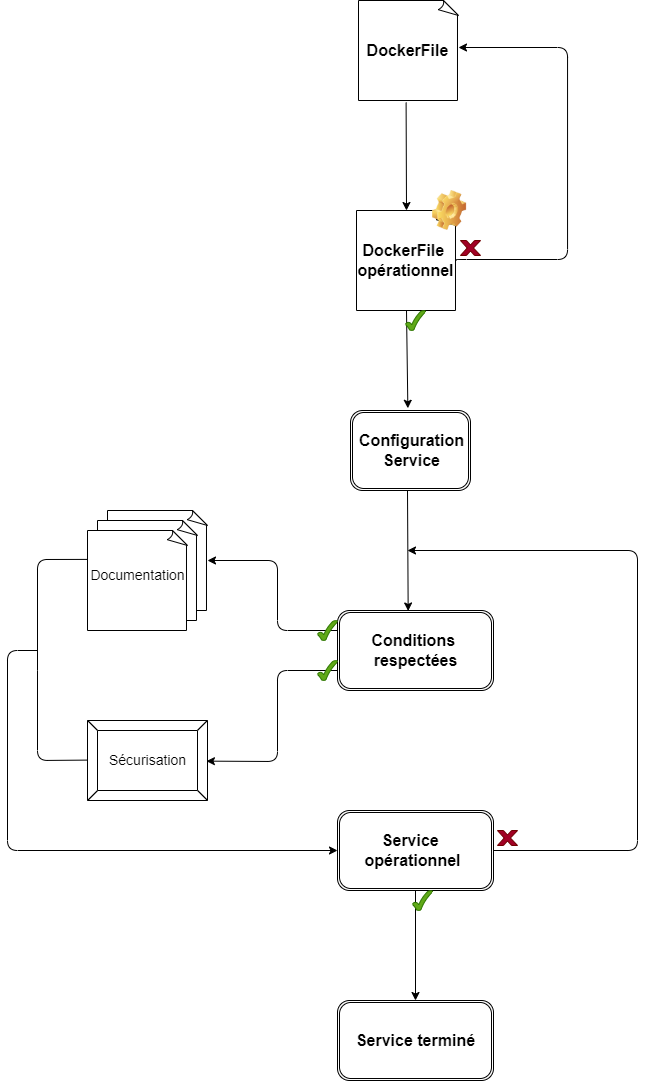

The diagram above was exported from draw.io. Its source (the exported page's mxGraphModel, read from the mxfile embedded in the PNG):
<mxGraphModel dx="1147" dy="867" grid="1" gridSize="10" guides="1" tooltips="1" connect="1" arrows="1" fold="1" page="1" pageScale="1" pageWidth="827" pageHeight="1169" math="0" shadow="0">
  <root>
    <mxCell id="0" />
    <mxCell id="1" parent="0" />
    <mxCell id="6" value="" style="whiteSpace=wrap;html=1;shape=mxgraph.basic.document" vertex="1" parent="1">
      <mxGeometry x="361" y="10" width="100" height="100" as="geometry" />
    </mxCell>
    <mxCell id="7" value="" style="whiteSpace=wrap;html=1;shape=mxgraph.basic.document" vertex="1" parent="1">
      <mxGeometry x="359" y="220" width="100" height="100" as="geometry" />
    </mxCell>
    <mxCell id="8" value="" style="shape=image;html=1;verticalLabelPosition=bottom;verticalAlign=top;imageAspect=1;aspect=fixed;image=img/clipart/Gear_128x128.png" vertex="1" parent="1">
      <mxGeometry x="435" y="200" width="34.1" height="40" as="geometry" />
    </mxCell>
    <mxCell id="9" value="" style="shape=ext;double=1;rounded=1;whiteSpace=wrap;html=1;" vertex="1" parent="1">
      <mxGeometry x="353" y="420" width="120" height="80" as="geometry" />
    </mxCell>
    <mxCell id="59" style="html=1;fontSize=16;exitX=-0.006;exitY=0.495;exitDx=0;exitDy=0;exitPerimeter=0;endArrow=none;endFill=0;" edge="1" parent="1" source="13">
      <mxGeometry relative="1" as="geometry">
        <mxPoint x="40" y="680" as="targetPoint" />
        <mxPoint x="80" y="770" as="sourcePoint" />
        <Array as="points">
          <mxPoint x="40" y="770" />
        </Array>
      </mxGeometry>
    </mxCell>
    <mxCell id="13" value="" style="labelPosition=center;verticalLabelPosition=middle;align=center;html=1;shape=mxgraph.basic.button;dx=10;" vertex="1" parent="1">
      <mxGeometry x="90" y="730" width="120" height="80" as="geometry" />
    </mxCell>
    <mxCell id="61" style="edgeStyle=none;html=1;fontSize=16;exitX=0.5;exitY=1;exitDx=0;exitDy=0;entryX=0.5;entryY=0;entryDx=0;entryDy=0;" edge="1" parent="1" source="14" target="32">
      <mxGeometry relative="1" as="geometry" />
    </mxCell>
    <mxCell id="62" style="edgeStyle=none;html=1;fontSize=16;exitX=1;exitY=0.5;exitDx=0;exitDy=0;" edge="1" parent="1" source="14">
      <mxGeometry relative="1" as="geometry">
        <mxPoint x="410" y="560" as="targetPoint" />
        <Array as="points">
          <mxPoint x="640" y="860" />
          <mxPoint x="640" y="560" />
        </Array>
      </mxGeometry>
    </mxCell>
    <mxCell id="14" value="" style="shape=ext;double=1;rounded=1;whiteSpace=wrap;html=1;" vertex="1" parent="1">
      <mxGeometry x="340" y="820" width="156" height="80" as="geometry" />
    </mxCell>
    <mxCell id="16" value="DockerFile" style="text;html=1;align=center;verticalAlign=middle;resizable=0;points=[];autosize=1;strokeColor=none;fillColor=none;fontStyle=1;fontSize=16;" vertex="1" parent="1">
      <mxGeometry x="360" y="50" width="100" height="20" as="geometry" />
    </mxCell>
    <mxCell id="17" value="&lt;b&gt;&lt;font style=&quot;font-size: 16px&quot;&gt;DockerFile &lt;/font&gt;&lt;/b&gt;&lt;br&gt;&lt;b&gt;&lt;font style=&quot;font-size: 16px&quot;&gt;opérationnel&lt;/font&gt;&lt;/b&gt;" style="text;html=1;align=center;verticalAlign=middle;resizable=0;points=[];autosize=1;strokeColor=none;fillColor=none;fontSize=16;" vertex="1" parent="1">
      <mxGeometry x="353" y="250" width="110" height="40" as="geometry" />
    </mxCell>
    <mxCell id="18" value="&lt;b style=&quot;font-size: 16px&quot;&gt;Configuration&lt;br&gt;Service&lt;/b&gt;" style="text;html=1;align=center;verticalAlign=middle;resizable=0;points=[];autosize=1;strokeColor=none;fillColor=none;fontSize=14;" vertex="1" parent="1">
      <mxGeometry x="354" y="440" width="120" height="40" as="geometry" />
    </mxCell>
    <mxCell id="23" value="" style="whiteSpace=wrap;html=1;shape=mxgraph.basic.document;fontSize=14;" vertex="1" parent="1">
      <mxGeometry x="110" y="520" width="100" height="100" as="geometry" />
    </mxCell>
    <mxCell id="24" value="" style="whiteSpace=wrap;html=1;shape=mxgraph.basic.document;fontSize=14;" vertex="1" parent="1">
      <mxGeometry x="100" y="530" width="100" height="100" as="geometry" />
    </mxCell>
    <mxCell id="25" value="" style="whiteSpace=wrap;html=1;shape=mxgraph.basic.document;fontSize=14;" vertex="1" parent="1">
      <mxGeometry x="90" y="540" width="100" height="100" as="geometry" />
    </mxCell>
    <mxCell id="58" style="edgeStyle=none;html=1;fontSize=16;entryX=0;entryY=0.5;entryDx=0;entryDy=0;" edge="1" parent="1" target="14">
      <mxGeometry relative="1" as="geometry">
        <mxPoint x="40" y="870" as="targetPoint" />
        <mxPoint x="40" y="660" as="sourcePoint" />
        <Array as="points">
          <mxPoint x="10" y="660" />
          <mxPoint x="10" y="860" />
        </Array>
      </mxGeometry>
    </mxCell>
    <mxCell id="60" style="edgeStyle=none;html=1;fontSize=16;exitX=0;exitY=0.289;exitDx=0;exitDy=0;exitPerimeter=0;endArrow=none;endFill=0;" edge="1" parent="1" source="25">
      <mxGeometry relative="1" as="geometry">
        <mxPoint x="40" y="680" as="targetPoint" />
        <mxPoint x="84" y="588" as="sourcePoint" />
        <Array as="points">
          <mxPoint x="40" y="569" />
        </Array>
      </mxGeometry>
    </mxCell>
    <mxCell id="26" value="Documentation" style="text;html=1;align=center;verticalAlign=middle;resizable=0;points=[];autosize=1;strokeColor=none;fillColor=none;fontSize=14;fontStyle=0" vertex="1" parent="1">
      <mxGeometry x="85" y="575" width="110" height="20" as="geometry" />
    </mxCell>
    <mxCell id="27" value="Sécurisation" style="text;html=1;align=center;verticalAlign=middle;resizable=0;points=[];autosize=1;strokeColor=none;fillColor=none;fontSize=14;" vertex="1" parent="1">
      <mxGeometry x="105" y="760" width="90" height="20" as="geometry" />
    </mxCell>
    <mxCell id="28" value="&lt;font style=&quot;font-size: 16px&quot;&gt;&lt;b&gt;Service &lt;br&gt;opérationnel&lt;/b&gt;&lt;/font&gt;" style="text;html=1;align=center;verticalAlign=middle;resizable=0;points=[];autosize=1;strokeColor=none;fillColor=none;fontSize=14;" vertex="1" parent="1">
      <mxGeometry x="360" y="840" width="110" height="40" as="geometry" />
    </mxCell>
    <mxCell id="56" style="edgeStyle=none;html=1;entryX=1;entryY=0.5;entryDx=0;entryDy=0;entryPerimeter=0;fontSize=16;exitX=0;exitY=0.25;exitDx=0;exitDy=0;" edge="1" parent="1" source="29" target="23">
      <mxGeometry relative="1" as="geometry">
        <Array as="points">
          <mxPoint x="280" y="640" />
          <mxPoint x="280" y="570" />
        </Array>
      </mxGeometry>
    </mxCell>
    <mxCell id="57" style="edgeStyle=none;html=1;entryX=0.991;entryY=0.508;entryDx=0;entryDy=0;entryPerimeter=0;fontSize=16;exitX=0;exitY=0.75;exitDx=0;exitDy=0;" edge="1" parent="1" source="29" target="13">
      <mxGeometry relative="1" as="geometry">
        <Array as="points">
          <mxPoint x="280" y="680" />
          <mxPoint x="280" y="771" />
        </Array>
      </mxGeometry>
    </mxCell>
    <mxCell id="29" value="" style="shape=ext;double=1;rounded=1;whiteSpace=wrap;html=1;" vertex="1" parent="1">
      <mxGeometry x="340" y="620" width="156" height="80" as="geometry" />
    </mxCell>
    <mxCell id="31" value="Conditions &lt;br&gt;respectées" style="text;html=1;align=center;verticalAlign=middle;resizable=0;points=[];autosize=1;strokeColor=none;fillColor=none;fontSize=16;fontStyle=1" vertex="1" parent="1">
      <mxGeometry x="368" y="640" width="100" height="40" as="geometry" />
    </mxCell>
    <mxCell id="32" value="" style="shape=ext;double=1;rounded=1;whiteSpace=wrap;html=1;" vertex="1" parent="1">
      <mxGeometry x="340" y="1010" width="156" height="80" as="geometry" />
    </mxCell>
    <mxCell id="33" value="&lt;b&gt;Service&amp;nbsp;&lt;/b&gt;&lt;b&gt;terminé&lt;/b&gt;" style="text;html=1;align=center;verticalAlign=middle;resizable=0;points=[];autosize=1;strokeColor=none;fillColor=none;fontSize=16;" vertex="1" parent="1">
      <mxGeometry x="353" y="1040" width="130" height="20" as="geometry" />
    </mxCell>
    <mxCell id="35" value="" style="endArrow=classic;html=1;fontSize=16;entryX=0.478;entryY=-0.028;entryDx=0;entryDy=0;exitX=0.5;exitY=1;exitDx=0;exitDy=0;exitPerimeter=0;entryPerimeter=0;" edge="1" parent="1" source="7" target="9">
      <mxGeometry relative="1" as="geometry">
        <mxPoint x="140" y="180" as="sourcePoint" />
        <mxPoint x="240" y="180" as="targetPoint" />
      </mxGeometry>
    </mxCell>
    <mxCell id="37" value="" style="edgeStyle=segmentEdgeStyle;endArrow=classic;html=1;fontSize=16;entryX=1.01;entryY=0.35;entryDx=0;entryDy=0;entryPerimeter=0;exitX=1;exitY=0.5;exitDx=0;exitDy=0;exitPerimeter=0;" edge="1" parent="1" source="7" target="16">
      <mxGeometry width="50" height="50" relative="1" as="geometry">
        <mxPoint x="461" y="269" as="sourcePoint" />
        <mxPoint x="513" y="220" as="targetPoint" />
        <Array as="points">
          <mxPoint x="570" y="269" />
          <mxPoint x="570" y="57" />
        </Array>
      </mxGeometry>
    </mxCell>
    <mxCell id="39" value="" style="endArrow=classic;html=1;fontSize=16;entryX=0.5;entryY=0;entryDx=0;entryDy=0;entryPerimeter=0;exitX=0.476;exitY=1.02;exitDx=0;exitDy=0;exitPerimeter=0;" edge="1" parent="1" source="6" target="7">
      <mxGeometry width="50" height="50" relative="1" as="geometry">
        <mxPoint x="413" y="110" as="sourcePoint" />
        <mxPoint x="414" y="210" as="targetPoint" />
      </mxGeometry>
    </mxCell>
    <mxCell id="43" value="" style="verticalLabelPosition=bottom;verticalAlign=top;html=1;shape=mxgraph.basic.x;fontSize=16;fillColor=#a20025;fontColor=#ffffff;strokeColor=#6F0000;" vertex="1" parent="1">
      <mxGeometry x="463" y="250" width="20" height="15" as="geometry" />
    </mxCell>
    <mxCell id="48" value="" style="verticalLabelPosition=bottom;verticalAlign=top;html=1;shape=mxgraph.basic.tick;fontSize=16;fillColor=#60a917;fontColor=#ffffff;strokeColor=#2D7600;" vertex="1" parent="1">
      <mxGeometry x="320" y="630" width="20" height="20" as="geometry" />
    </mxCell>
    <mxCell id="51" value="" style="endArrow=classic;html=1;fontSize=16;exitX=0.475;exitY=1.002;exitDx=0;exitDy=0;exitPerimeter=0;entryX=0.453;entryY=0.006;entryDx=0;entryDy=0;entryPerimeter=0;" edge="1" parent="1" source="9" target="29">
      <mxGeometry relative="1" as="geometry">
        <mxPoint x="413" y="500" as="sourcePoint" />
        <mxPoint x="413" y="620" as="targetPoint" />
      </mxGeometry>
    </mxCell>
    <mxCell id="66" value="" style="verticalLabelPosition=bottom;verticalAlign=top;html=1;shape=mxgraph.basic.tick;fontSize=16;fillColor=#60a917;fontColor=#ffffff;strokeColor=#2D7600;" vertex="1" parent="1">
      <mxGeometry x="320" y="670" width="20" height="20" as="geometry" />
    </mxCell>
    <mxCell id="68" value="" style="verticalLabelPosition=bottom;verticalAlign=top;html=1;shape=mxgraph.basic.tick;fontSize=16;fillColor=#60a917;fontColor=#ffffff;strokeColor=#2D7600;" vertex="1" parent="1">
      <mxGeometry x="408" y="320" width="20" height="20" as="geometry" />
    </mxCell>
    <mxCell id="69" value="" style="verticalLabelPosition=bottom;verticalAlign=top;html=1;shape=mxgraph.basic.x;fontSize=16;fillColor=#a20025;fontColor=#ffffff;strokeColor=#6F0000;" vertex="1" parent="1">
      <mxGeometry x="500" y="840" width="20" height="15" as="geometry" />
    </mxCell>
    <mxCell id="74" value="" style="verticalLabelPosition=bottom;verticalAlign=top;html=1;shape=mxgraph.basic.tick;fontSize=16;fillColor=#60a917;fontColor=#ffffff;strokeColor=#2D7600;" vertex="1" parent="1">
      <mxGeometry x="415" y="900" width="20" height="20" as="geometry" />
    </mxCell>
  </root>
</mxGraphModel>